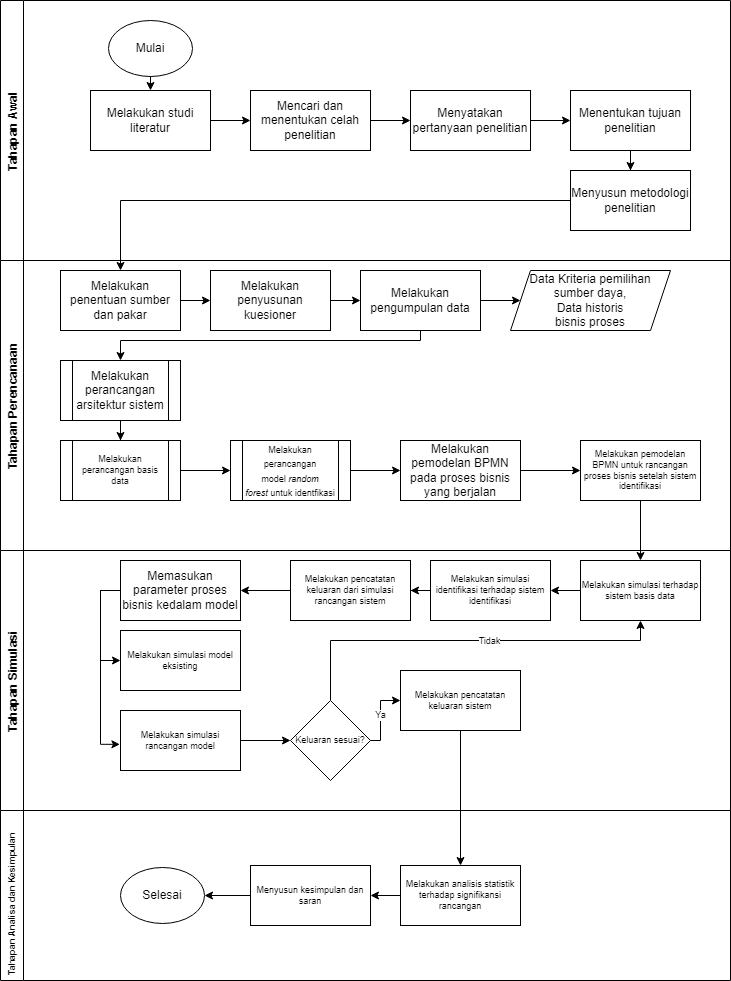

The diagram above was exported from draw.io. Its source (the exported page's mxGraphModel, read from the mxfile embedded in the PNG):
<mxGraphModel dx="1387" dy="756" grid="1" gridSize="10" guides="1" tooltips="1" connect="1" arrows="1" fold="1" page="1" pageScale="1" pageWidth="827" pageHeight="1169" math="0" shadow="0">
  <root>
    <mxCell id="Shiey9FTN-H5ysazxE2G-0" />
    <mxCell id="Shiey9FTN-H5ysazxE2G-1" parent="Shiey9FTN-H5ysazxE2G-0" />
    <mxCell id="6aBBRKRjUbpAu_DPmScB-0" value="Tahapan Awal" style="swimlane;horizontal=0;" parent="Shiey9FTN-H5ysazxE2G-1" vertex="1">
      <mxGeometry x="30" y="30" width="730" height="260" as="geometry" />
    </mxCell>
    <mxCell id="6aBBRKRjUbpAu_DPmScB-9" value="" style="edgeStyle=orthogonalEdgeStyle;rounded=0;orthogonalLoop=1;jettySize=auto;html=1;" parent="6aBBRKRjUbpAu_DPmScB-0" source="9Mvch0xLXd9TIU726KAO-0" target="6aBBRKRjUbpAu_DPmScB-8" edge="1">
      <mxGeometry relative="1" as="geometry" />
    </mxCell>
    <mxCell id="9Mvch0xLXd9TIU726KAO-0" value="Melakukan studi literatur" style="rounded=0;whiteSpace=wrap;html=1;" parent="6aBBRKRjUbpAu_DPmScB-0" vertex="1">
      <mxGeometry x="90" y="90" width="120" height="60" as="geometry" />
    </mxCell>
    <mxCell id="Shiey9FTN-H5ysazxE2G-54" value="Mulai" style="ellipse;whiteSpace=wrap;html=1;labelBorderColor=none;strokeColor=#000000;movable=1;resizable=1;rotatable=1;deletable=1;editable=1;connectable=1;" parent="6aBBRKRjUbpAu_DPmScB-0" vertex="1">
      <mxGeometry x="108" y="20" width="84" height="56" as="geometry" />
    </mxCell>
    <mxCell id="Shiey9FTN-H5ysazxE2G-2" value="" style="edgeStyle=orthogonalEdgeStyle;rounded=0;orthogonalLoop=1;jettySize=auto;html=1;fontSize=12;labelBorderColor=none;strokeColor=#000000;movable=1;resizable=1;rotatable=1;deletable=1;editable=1;connectable=1;" parent="6aBBRKRjUbpAu_DPmScB-0" edge="1">
      <mxGeometry relative="1" as="geometry">
        <mxPoint x="150" y="90" as="targetPoint" />
        <mxPoint x="150" y="76" as="sourcePoint" />
      </mxGeometry>
    </mxCell>
    <mxCell id="6aBBRKRjUbpAu_DPmScB-11" value="" style="edgeStyle=orthogonalEdgeStyle;rounded=0;orthogonalLoop=1;jettySize=auto;html=1;" parent="6aBBRKRjUbpAu_DPmScB-0" source="6aBBRKRjUbpAu_DPmScB-8" target="6aBBRKRjUbpAu_DPmScB-10" edge="1">
      <mxGeometry relative="1" as="geometry" />
    </mxCell>
    <mxCell id="6aBBRKRjUbpAu_DPmScB-8" value="Mencari dan menentukan celah penelitian" style="rounded=0;whiteSpace=wrap;html=1;" parent="6aBBRKRjUbpAu_DPmScB-0" vertex="1">
      <mxGeometry x="250" y="90" width="120" height="60" as="geometry" />
    </mxCell>
    <mxCell id="qf93MrlPJ01GIM25szFK-8" style="edgeStyle=orthogonalEdgeStyle;rounded=0;orthogonalLoop=1;jettySize=auto;html=1;exitX=1;exitY=0.5;exitDx=0;exitDy=0;" parent="6aBBRKRjUbpAu_DPmScB-0" source="6aBBRKRjUbpAu_DPmScB-10" target="qf93MrlPJ01GIM25szFK-7" edge="1">
      <mxGeometry relative="1" as="geometry" />
    </mxCell>
    <mxCell id="6aBBRKRjUbpAu_DPmScB-10" value="Menyatakan pertanyaan penelitian" style="rounded=0;whiteSpace=wrap;html=1;" parent="6aBBRKRjUbpAu_DPmScB-0" vertex="1">
      <mxGeometry x="410" y="90" width="120" height="60" as="geometry" />
    </mxCell>
    <mxCell id="3owoqBoR72QNdfH_GxR4-1" style="edgeStyle=orthogonalEdgeStyle;rounded=0;orthogonalLoop=1;jettySize=auto;html=1;exitX=0.5;exitY=1;exitDx=0;exitDy=0;" parent="6aBBRKRjUbpAu_DPmScB-0" source="qf93MrlPJ01GIM25szFK-7" target="3owoqBoR72QNdfH_GxR4-0" edge="1">
      <mxGeometry relative="1" as="geometry" />
    </mxCell>
    <mxCell id="qf93MrlPJ01GIM25szFK-7" value="Menentukan tujuan penelitian" style="rounded=0;whiteSpace=wrap;html=1;" parent="6aBBRKRjUbpAu_DPmScB-0" vertex="1">
      <mxGeometry x="570" y="90" width="120" height="60" as="geometry" />
    </mxCell>
    <mxCell id="3owoqBoR72QNdfH_GxR4-0" value="Menyusun metodologi penelitian" style="rounded=0;whiteSpace=wrap;html=1;" parent="6aBBRKRjUbpAu_DPmScB-0" vertex="1">
      <mxGeometry x="570" y="170" width="120" height="60" as="geometry" />
    </mxCell>
    <mxCell id="6aBBRKRjUbpAu_DPmScB-2" value="Tahapan Perencanaan" style="swimlane;horizontal=0;" parent="Shiey9FTN-H5ysazxE2G-1" vertex="1">
      <mxGeometry x="30" y="290" width="730" height="290" as="geometry" />
    </mxCell>
    <mxCell id="qf93MrlPJ01GIM25szFK-10" style="edgeStyle=orthogonalEdgeStyle;rounded=0;orthogonalLoop=1;jettySize=auto;html=1;exitX=1;exitY=0.5;exitDx=0;exitDy=0;entryX=0;entryY=0.5;entryDx=0;entryDy=0;" parent="6aBBRKRjUbpAu_DPmScB-2" edge="1">
      <mxGeometry relative="1" as="geometry">
        <mxPoint x="250" y="60" as="targetPoint" />
      </mxGeometry>
    </mxCell>
    <mxCell id="qf93MrlPJ01GIM25szFK-13" style="edgeStyle=orthogonalEdgeStyle;rounded=0;orthogonalLoop=1;jettySize=auto;html=1;exitX=0.5;exitY=1;exitDx=0;exitDy=0;entryX=0.5;entryY=0;entryDx=0;entryDy=0;" parent="6aBBRKRjUbpAu_DPmScB-2" edge="1">
      <mxGeometry relative="1" as="geometry">
        <mxPoint x="630" y="110" as="targetPoint" />
      </mxGeometry>
    </mxCell>
    <mxCell id="qf93MrlPJ01GIM25szFK-2" value="" style="edgeStyle=orthogonalEdgeStyle;rounded=0;orthogonalLoop=1;jettySize=auto;html=1;" parent="6aBBRKRjUbpAu_DPmScB-2" edge="1">
      <mxGeometry relative="1" as="geometry">
        <mxPoint x="570" y="60" as="targetPoint" />
      </mxGeometry>
    </mxCell>
    <mxCell id="qf93MrlPJ01GIM25szFK-11" style="edgeStyle=orthogonalEdgeStyle;rounded=0;orthogonalLoop=1;jettySize=auto;html=1;exitX=1;exitY=0.5;exitDx=0;exitDy=0;entryX=0;entryY=0.5;entryDx=0;entryDy=0;" parent="6aBBRKRjUbpAu_DPmScB-2" edge="1">
      <mxGeometry relative="1" as="geometry">
        <mxPoint x="410" y="60" as="targetPoint" />
      </mxGeometry>
    </mxCell>
    <mxCell id="qf93MrlPJ01GIM25szFK-15" style="edgeStyle=orthogonalEdgeStyle;rounded=0;orthogonalLoop=1;jettySize=auto;html=1;exitX=1;exitY=0.5;exitDx=0;exitDy=0;entryX=0.5;entryY=0;entryDx=0;entryDy=0;" parent="6aBBRKRjUbpAu_DPmScB-2" edge="1">
      <mxGeometry relative="1" as="geometry">
        <mxPoint x="370" y="60" as="sourcePoint" />
        <Array as="points">
          <mxPoint x="390" y="60" />
          <mxPoint x="390" y="100" />
          <mxPoint x="150" y="100" />
        </Array>
      </mxGeometry>
    </mxCell>
    <mxCell id="3owoqBoR72QNdfH_GxR4-8" style="edgeStyle=orthogonalEdgeStyle;rounded=0;orthogonalLoop=1;jettySize=auto;html=1;exitX=1;exitY=0.5;exitDx=0;exitDy=0;entryX=0;entryY=0.5;entryDx=0;entryDy=0;" parent="6aBBRKRjUbpAu_DPmScB-2" source="3owoqBoR72QNdfH_GxR4-2" target="3owoqBoR72QNdfH_GxR4-3" edge="1">
      <mxGeometry relative="1" as="geometry" />
    </mxCell>
    <mxCell id="3owoqBoR72QNdfH_GxR4-2" value="Melakukan penentuan sumber dan pakar" style="rounded=0;whiteSpace=wrap;html=1;" parent="6aBBRKRjUbpAu_DPmScB-2" vertex="1">
      <mxGeometry x="60" y="10" width="120" height="60" as="geometry" />
    </mxCell>
    <mxCell id="3owoqBoR72QNdfH_GxR4-9" style="edgeStyle=orthogonalEdgeStyle;rounded=0;orthogonalLoop=1;jettySize=auto;html=1;exitX=1;exitY=0.5;exitDx=0;exitDy=0;" parent="6aBBRKRjUbpAu_DPmScB-2" source="3owoqBoR72QNdfH_GxR4-3" target="3owoqBoR72QNdfH_GxR4-4" edge="1">
      <mxGeometry relative="1" as="geometry" />
    </mxCell>
    <mxCell id="3owoqBoR72QNdfH_GxR4-3" value="Melakukan penyusunan kuesioner" style="rounded=0;whiteSpace=wrap;html=1;" parent="6aBBRKRjUbpAu_DPmScB-2" vertex="1">
      <mxGeometry x="210" y="10" width="120" height="60" as="geometry" />
    </mxCell>
    <mxCell id="3owoqBoR72QNdfH_GxR4-6" value="" style="edgeStyle=orthogonalEdgeStyle;rounded=0;orthogonalLoop=1;jettySize=auto;html=1;" parent="6aBBRKRjUbpAu_DPmScB-2" source="3owoqBoR72QNdfH_GxR4-4" target="3owoqBoR72QNdfH_GxR4-5" edge="1">
      <mxGeometry relative="1" as="geometry" />
    </mxCell>
    <mxCell id="FORQ6R6bzZL8XOvyw-nZ-2" style="edgeStyle=orthogonalEdgeStyle;rounded=0;orthogonalLoop=1;jettySize=auto;html=1;exitX=0.5;exitY=1;exitDx=0;exitDy=0;entryX=0.5;entryY=0;entryDx=0;entryDy=0;" edge="1" parent="6aBBRKRjUbpAu_DPmScB-2" source="3owoqBoR72QNdfH_GxR4-4" target="FORQ6R6bzZL8XOvyw-nZ-1">
      <mxGeometry relative="1" as="geometry">
        <Array as="points">
          <mxPoint x="420" y="80" />
          <mxPoint x="120" y="80" />
        </Array>
      </mxGeometry>
    </mxCell>
    <mxCell id="3owoqBoR72QNdfH_GxR4-4" value="Melakukan pengumpulan data" style="rounded=0;whiteSpace=wrap;html=1;" parent="6aBBRKRjUbpAu_DPmScB-2" vertex="1">
      <mxGeometry x="360" y="10" width="120" height="60" as="geometry" />
    </mxCell>
    <mxCell id="3owoqBoR72QNdfH_GxR4-5" value="Data Kriteria pemilihan sumber daya,&lt;br&gt;Data historis &lt;br&gt;bisnis proses" style="shape=parallelogram;perimeter=parallelogramPerimeter;whiteSpace=wrap;html=1;fixedSize=1;" parent="6aBBRKRjUbpAu_DPmScB-2" vertex="1">
      <mxGeometry x="510" y="10" width="160" height="60" as="geometry" />
    </mxCell>
    <mxCell id="3owoqBoR72QNdfH_GxR4-13" style="edgeStyle=orthogonalEdgeStyle;rounded=0;orthogonalLoop=1;jettySize=auto;html=1;exitX=1;exitY=0.5;exitDx=0;exitDy=0;entryX=0;entryY=0.5;entryDx=0;entryDy=0;" parent="6aBBRKRjUbpAu_DPmScB-2" edge="1" target="3owoqBoR72QNdfH_GxR4-18">
      <mxGeometry relative="1" as="geometry">
        <mxPoint x="180" y="210" as="sourcePoint" />
        <mxPoint x="220" y="210" as="targetPoint" />
      </mxGeometry>
    </mxCell>
    <mxCell id="3owoqBoR72QNdfH_GxR4-15" style="edgeStyle=orthogonalEdgeStyle;rounded=0;orthogonalLoop=1;jettySize=auto;html=1;exitX=1;exitY=0.5;exitDx=0;exitDy=0;entryX=0;entryY=0.5;entryDx=0;entryDy=0;" parent="6aBBRKRjUbpAu_DPmScB-2" target="3owoqBoR72QNdfH_GxR4-14" edge="1">
      <mxGeometry relative="1" as="geometry">
        <mxPoint x="340" y="210" as="sourcePoint" />
      </mxGeometry>
    </mxCell>
    <mxCell id="3owoqBoR72QNdfH_GxR4-32" style="edgeStyle=orthogonalEdgeStyle;rounded=0;orthogonalLoop=1;jettySize=auto;html=1;exitX=1;exitY=0.5;exitDx=0;exitDy=0;entryX=0;entryY=0.5;entryDx=0;entryDy=0;fontSize=9;" parent="6aBBRKRjUbpAu_DPmScB-2" source="3owoqBoR72QNdfH_GxR4-14" target="3owoqBoR72QNdfH_GxR4-31" edge="1">
      <mxGeometry relative="1" as="geometry" />
    </mxCell>
    <mxCell id="3owoqBoR72QNdfH_GxR4-14" value="Melakukan pemodelan BPMN pada proses bisnis yang berjalan" style="rounded=0;whiteSpace=wrap;html=1;" parent="6aBBRKRjUbpAu_DPmScB-2" vertex="1">
      <mxGeometry x="400" y="180" width="120" height="60" as="geometry" />
    </mxCell>
    <mxCell id="3owoqBoR72QNdfH_GxR4-18" value="&lt;font style=&quot;font-size: 9px;&quot;&gt;Melakukan perancangan model&amp;nbsp;&lt;i&gt;random forest&amp;nbsp;&lt;/i&gt;untuk identfikasi&lt;/font&gt;" style="shape=process;whiteSpace=wrap;html=1;backgroundOutline=1;" parent="6aBBRKRjUbpAu_DPmScB-2" vertex="1">
      <mxGeometry x="230" y="180" width="120" height="60" as="geometry" />
    </mxCell>
    <mxCell id="3owoqBoR72QNdfH_GxR4-19" value="Melakukan perancangan basis data" style="shape=process;whiteSpace=wrap;html=1;backgroundOutline=1;fontSize=9;" parent="6aBBRKRjUbpAu_DPmScB-2" vertex="1">
      <mxGeometry x="60" y="180" width="120" height="60" as="geometry" />
    </mxCell>
    <mxCell id="3owoqBoR72QNdfH_GxR4-31" value="Melakukan pemodelan BPMN untuk rancangan proses bisnis setelah sistem identifikasi" style="rounded=0;whiteSpace=wrap;html=1;fontSize=9;" parent="6aBBRKRjUbpAu_DPmScB-2" vertex="1">
      <mxGeometry x="580" y="180" width="120" height="60" as="geometry" />
    </mxCell>
    <mxCell id="FORQ6R6bzZL8XOvyw-nZ-3" value="" style="edgeStyle=orthogonalEdgeStyle;rounded=0;orthogonalLoop=1;jettySize=auto;html=1;" edge="1" parent="6aBBRKRjUbpAu_DPmScB-2" source="FORQ6R6bzZL8XOvyw-nZ-1" target="3owoqBoR72QNdfH_GxR4-19">
      <mxGeometry relative="1" as="geometry" />
    </mxCell>
    <mxCell id="FORQ6R6bzZL8XOvyw-nZ-1" value="Melakukan perancangan arsitektur sistem" style="shape=process;whiteSpace=wrap;html=1;backgroundOutline=1;" vertex="1" parent="6aBBRKRjUbpAu_DPmScB-2">
      <mxGeometry x="60" y="100" width="120" height="60" as="geometry" />
    </mxCell>
    <mxCell id="3owoqBoR72QNdfH_GxR4-7" style="edgeStyle=orthogonalEdgeStyle;rounded=0;orthogonalLoop=1;jettySize=auto;html=1;exitX=0;exitY=0.5;exitDx=0;exitDy=0;" parent="Shiey9FTN-H5ysazxE2G-1" source="3owoqBoR72QNdfH_GxR4-0" target="3owoqBoR72QNdfH_GxR4-2" edge="1">
      <mxGeometry relative="1" as="geometry" />
    </mxCell>
    <mxCell id="3owoqBoR72QNdfH_GxR4-36" style="edgeStyle=orthogonalEdgeStyle;rounded=0;orthogonalLoop=1;jettySize=auto;html=1;exitX=0.5;exitY=1;exitDx=0;exitDy=0;entryX=0.5;entryY=0;entryDx=0;entryDy=0;fontSize=9;" parent="Shiey9FTN-H5ysazxE2G-1" source="3owoqBoR72QNdfH_GxR4-31" target="3owoqBoR72QNdfH_GxR4-35" edge="1">
      <mxGeometry relative="1" as="geometry" />
    </mxCell>
    <mxCell id="6aBBRKRjUbpAu_DPmScB-6" value="Tahapan Simulasi" style="swimlane;horizontal=0;" parent="Shiey9FTN-H5ysazxE2G-1" vertex="1">
      <mxGeometry x="30" y="580" width="730" height="260" as="geometry" />
    </mxCell>
    <mxCell id="3owoqBoR72QNdfH_GxR4-42" style="edgeStyle=orthogonalEdgeStyle;rounded=0;orthogonalLoop=1;jettySize=auto;html=1;exitX=0;exitY=0.5;exitDx=0;exitDy=0;entryX=0;entryY=0.5;entryDx=0;entryDy=0;fontSize=9;" parent="6aBBRKRjUbpAu_DPmScB-6" source="3owoqBoR72QNdfH_GxR4-16" target="3owoqBoR72QNdfH_GxR4-21" edge="1">
      <mxGeometry relative="1" as="geometry" />
    </mxCell>
    <mxCell id="3owoqBoR72QNdfH_GxR4-44" style="edgeStyle=orthogonalEdgeStyle;rounded=0;orthogonalLoop=1;jettySize=auto;html=1;exitX=0;exitY=0.5;exitDx=0;exitDy=0;entryX=-0.005;entryY=0.564;entryDx=0;entryDy=0;entryPerimeter=0;fontSize=9;" parent="6aBBRKRjUbpAu_DPmScB-6" source="3owoqBoR72QNdfH_GxR4-16" target="3owoqBoR72QNdfH_GxR4-43" edge="1">
      <mxGeometry relative="1" as="geometry" />
    </mxCell>
    <mxCell id="3owoqBoR72QNdfH_GxR4-16" value="Memasukan parameter proses bisnis kedalam model" style="rounded=0;whiteSpace=wrap;html=1;" parent="6aBBRKRjUbpAu_DPmScB-6" vertex="1">
      <mxGeometry x="120" y="10" width="120" height="60" as="geometry" />
    </mxCell>
    <mxCell id="3owoqBoR72QNdfH_GxR4-21" value="Melakukan simulasi model eksisting" style="rounded=0;whiteSpace=wrap;html=1;fontSize=9;" parent="6aBBRKRjUbpAu_DPmScB-6" vertex="1">
      <mxGeometry x="120" y="80" width="120" height="60" as="geometry" />
    </mxCell>
    <mxCell id="3owoqBoR72QNdfH_GxR4-38" style="edgeStyle=orthogonalEdgeStyle;rounded=0;orthogonalLoop=1;jettySize=auto;html=1;exitX=0;exitY=0.5;exitDx=0;exitDy=0;entryX=1;entryY=0.5;entryDx=0;entryDy=0;fontSize=9;" parent="6aBBRKRjUbpAu_DPmScB-6" source="3owoqBoR72QNdfH_GxR4-35" target="3owoqBoR72QNdfH_GxR4-37" edge="1">
      <mxGeometry relative="1" as="geometry" />
    </mxCell>
    <mxCell id="3owoqBoR72QNdfH_GxR4-35" value="Melakukan simulasi terhadap sistem basis data" style="rounded=0;whiteSpace=wrap;html=1;fontSize=9;" parent="6aBBRKRjUbpAu_DPmScB-6" vertex="1">
      <mxGeometry x="580" y="10" width="120" height="60" as="geometry" />
    </mxCell>
    <mxCell id="3owoqBoR72QNdfH_GxR4-40" value="" style="edgeStyle=orthogonalEdgeStyle;rounded=0;orthogonalLoop=1;jettySize=auto;html=1;fontSize=9;" parent="6aBBRKRjUbpAu_DPmScB-6" source="3owoqBoR72QNdfH_GxR4-37" target="3owoqBoR72QNdfH_GxR4-39" edge="1">
      <mxGeometry relative="1" as="geometry" />
    </mxCell>
    <mxCell id="3owoqBoR72QNdfH_GxR4-37" value="Melakukan simulasi identifikasi terhadap sistem identifikasi" style="rounded=0;whiteSpace=wrap;html=1;fontSize=9;" parent="6aBBRKRjUbpAu_DPmScB-6" vertex="1">
      <mxGeometry x="430" y="10" width="120" height="60" as="geometry" />
    </mxCell>
    <mxCell id="3owoqBoR72QNdfH_GxR4-41" style="edgeStyle=orthogonalEdgeStyle;rounded=0;orthogonalLoop=1;jettySize=auto;html=1;exitX=0;exitY=0.5;exitDx=0;exitDy=0;entryX=1;entryY=0.5;entryDx=0;entryDy=0;fontSize=9;" parent="6aBBRKRjUbpAu_DPmScB-6" source="3owoqBoR72QNdfH_GxR4-39" target="3owoqBoR72QNdfH_GxR4-16" edge="1">
      <mxGeometry relative="1" as="geometry" />
    </mxCell>
    <mxCell id="3owoqBoR72QNdfH_GxR4-39" value="Melakukan pencatatan keluaran dari simulasi rancangan sistem" style="rounded=0;whiteSpace=wrap;html=1;fontSize=9;" parent="6aBBRKRjUbpAu_DPmScB-6" vertex="1">
      <mxGeometry x="290" y="10" width="120" height="60" as="geometry" />
    </mxCell>
    <mxCell id="3owoqBoR72QNdfH_GxR4-48" style="edgeStyle=orthogonalEdgeStyle;rounded=0;orthogonalLoop=1;jettySize=auto;html=1;exitX=1;exitY=0.5;exitDx=0;exitDy=0;entryX=0;entryY=0.5;entryDx=0;entryDy=0;fontSize=9;" parent="6aBBRKRjUbpAu_DPmScB-6" source="3owoqBoR72QNdfH_GxR4-43" target="3owoqBoR72QNdfH_GxR4-47" edge="1">
      <mxGeometry relative="1" as="geometry" />
    </mxCell>
    <mxCell id="3owoqBoR72QNdfH_GxR4-43" value="Melakukan simulasi rancangan model" style="rounded=0;whiteSpace=wrap;html=1;fontSize=9;" parent="6aBBRKRjUbpAu_DPmScB-6" vertex="1">
      <mxGeometry x="120" y="160" width="120" height="60" as="geometry" />
    </mxCell>
    <mxCell id="3owoqBoR72QNdfH_GxR4-50" value="Ya" style="edgeStyle=orthogonalEdgeStyle;rounded=0;orthogonalLoop=1;jettySize=auto;html=1;exitX=1;exitY=0.5;exitDx=0;exitDy=0;entryX=0;entryY=0.5;entryDx=0;entryDy=0;fontSize=9;" parent="6aBBRKRjUbpAu_DPmScB-6" source="3owoqBoR72QNdfH_GxR4-47" target="3owoqBoR72QNdfH_GxR4-49" edge="1">
      <mxGeometry relative="1" as="geometry">
        <Array as="points">
          <mxPoint x="380" y="190" />
          <mxPoint x="380" y="150" />
        </Array>
      </mxGeometry>
    </mxCell>
    <mxCell id="3owoqBoR72QNdfH_GxR4-52" style="edgeStyle=orthogonalEdgeStyle;rounded=0;orthogonalLoop=1;jettySize=auto;html=1;exitX=0.5;exitY=0;exitDx=0;exitDy=0;entryX=0.5;entryY=1;entryDx=0;entryDy=0;fontSize=9;" parent="6aBBRKRjUbpAu_DPmScB-6" source="3owoqBoR72QNdfH_GxR4-47" target="3owoqBoR72QNdfH_GxR4-35" edge="1">
      <mxGeometry relative="1" as="geometry">
        <Array as="points">
          <mxPoint x="330" y="90" />
          <mxPoint x="640" y="90" />
        </Array>
      </mxGeometry>
    </mxCell>
    <mxCell id="3owoqBoR72QNdfH_GxR4-53" value="Tidak" style="edgeLabel;html=1;align=center;verticalAlign=middle;resizable=0;points=[];fontSize=9;" parent="3owoqBoR72QNdfH_GxR4-52" connectable="0" vertex="1">
      <mxGeometry x="0.1163" relative="1" as="geometry">
        <mxPoint as="offset" />
      </mxGeometry>
    </mxCell>
    <mxCell id="3owoqBoR72QNdfH_GxR4-47" value="Keluaran sesuai?" style="rhombus;whiteSpace=wrap;html=1;fontSize=9;" parent="6aBBRKRjUbpAu_DPmScB-6" vertex="1">
      <mxGeometry x="290" y="150" width="80" height="80" as="geometry" />
    </mxCell>
    <mxCell id="3owoqBoR72QNdfH_GxR4-49" value="Melakukan pencatatan keluaran sistem" style="rounded=0;whiteSpace=wrap;html=1;fontSize=9;" parent="6aBBRKRjUbpAu_DPmScB-6" vertex="1">
      <mxGeometry x="400" y="120" width="120" height="60" as="geometry" />
    </mxCell>
    <mxCell id="3owoqBoR72QNdfH_GxR4-54" value="Tahapan Analisa dan Kesimpulan      " style="swimlane;horizontal=0;fontSize=9;" parent="Shiey9FTN-H5ysazxE2G-1" vertex="1">
      <mxGeometry x="30" y="840" width="730" height="170" as="geometry" />
    </mxCell>
    <mxCell id="3owoqBoR72QNdfH_GxR4-58" style="edgeStyle=orthogonalEdgeStyle;rounded=0;orthogonalLoop=1;jettySize=auto;html=1;exitX=0;exitY=0.5;exitDx=0;exitDy=0;fontSize=9;" parent="3owoqBoR72QNdfH_GxR4-54" source="3owoqBoR72QNdfH_GxR4-55" target="3owoqBoR72QNdfH_GxR4-57" edge="1">
      <mxGeometry relative="1" as="geometry" />
    </mxCell>
    <mxCell id="3owoqBoR72QNdfH_GxR4-55" value="Melakukan analisis statistik terhadap signifikansi rancangan" style="rounded=0;whiteSpace=wrap;html=1;fontSize=9;" parent="3owoqBoR72QNdfH_GxR4-54" vertex="1">
      <mxGeometry x="400" y="55" width="120" height="60" as="geometry" />
    </mxCell>
    <mxCell id="3owoqBoR72QNdfH_GxR4-60" style="edgeStyle=orthogonalEdgeStyle;rounded=0;orthogonalLoop=1;jettySize=auto;html=1;exitX=0;exitY=0.5;exitDx=0;exitDy=0;entryX=1;entryY=0.5;entryDx=0;entryDy=0;fontSize=9;" parent="3owoqBoR72QNdfH_GxR4-54" source="3owoqBoR72QNdfH_GxR4-57" target="3owoqBoR72QNdfH_GxR4-59" edge="1">
      <mxGeometry relative="1" as="geometry" />
    </mxCell>
    <mxCell id="3owoqBoR72QNdfH_GxR4-57" value="Menyusun kesimpulan dan saran" style="rounded=0;whiteSpace=wrap;html=1;fontSize=9;" parent="3owoqBoR72QNdfH_GxR4-54" vertex="1">
      <mxGeometry x="250" y="55" width="120" height="60" as="geometry" />
    </mxCell>
    <mxCell id="3owoqBoR72QNdfH_GxR4-59" value="Selesai" style="ellipse;whiteSpace=wrap;html=1;labelBorderColor=none;strokeColor=#000000;movable=1;resizable=1;rotatable=1;deletable=1;editable=1;connectable=1;" parent="3owoqBoR72QNdfH_GxR4-54" vertex="1">
      <mxGeometry x="120" y="57" width="84" height="56" as="geometry" />
    </mxCell>
    <mxCell id="3owoqBoR72QNdfH_GxR4-56" style="edgeStyle=orthogonalEdgeStyle;rounded=0;orthogonalLoop=1;jettySize=auto;html=1;exitX=0.5;exitY=1;exitDx=0;exitDy=0;entryX=0.5;entryY=0;entryDx=0;entryDy=0;fontSize=9;" parent="Shiey9FTN-H5ysazxE2G-1" source="3owoqBoR72QNdfH_GxR4-49" target="3owoqBoR72QNdfH_GxR4-55" edge="1">
      <mxGeometry relative="1" as="geometry" />
    </mxCell>
  </root>
</mxGraphModel>